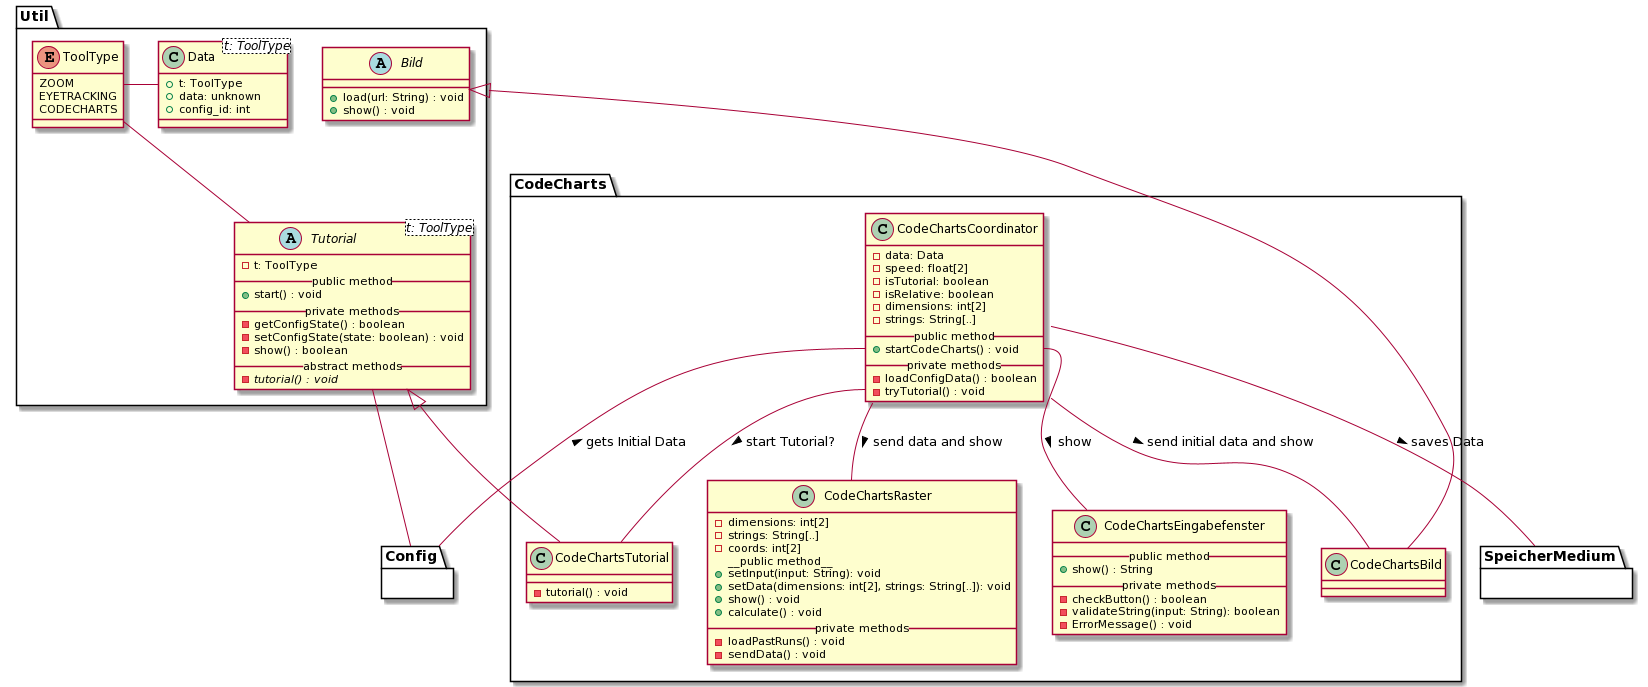

The diagram above was rendered by PlantUML. Its source (embedded in the PNG):
@startuml
' skinparam backgroundColor transparent
'() System #DA70D5
top to bottom direction

package Util {
    ' --- TUTORIAL ---
    abstract Tutorial<t: ToolType> {
      - t: ToolType
      __public method__
      + start() : void
      __private methods__
      - getConfigState() : boolean
      - setConfigState(state: boolean) : void
      - show() : boolean
      __abstract methods__
      - {abstract} tutorial() : void
    }

    enum ToolType {
      ZOOM
      EYETRACKING
      CODECHARTS
    }

    ' Interaktionen
    Tutorial -u- ToolType
    Data -r- ToolType
    Tutorial -d- Config


    ' --- BILD ---

    abstract Bild {
      + load(url: String) : void
      + show() : void
    }

    class Data<t: ToolType> {
        + t: ToolType
        + data: unknown
        + config_id: int
    }
}

' === CODE CHARTS ===
package CodeCharts {

    ' CodeCharts Tutorial 
    class CodeChartsTutorial {
      - tutorial() : void
    }
  
    ' CodeCharts Coordinator
    class CodeChartsCoordinator {
        - data: Data
        - speed: float[2]
        - isTutorial: boolean
        - isRelative: boolean
        - dimensions: int[2]
        - strings: String[..]
        __public method__
        + startCodeCharts() : void
        __private methods__
        - loadConfigData() : boolean
        - tryTutorial() : void
    }    

    ' CodeCharts Bild
    class CodeChartsBild {
    }

    ' CodeCharts Raster
    class CodeChartsRaster {
        ' Unsicher ob es sinnvoll ist alle vorherigen Durchläufe auf einmal zu laden
        - dimensions: int[2]
        - strings: String[..]
        - coords: int[2]
        __public method__ 
        + setInput(input: String): void
        + setData(dimensions: int[2], strings: String[..]): void
        + show() : void
        + calculate() : void
        __private methods__
        - loadPastRuns() : void
        - sendData() : void
    }

    ' CodeCharts Eingabefenster
    class CodeChartsEingabefenster {
        __public method__
        + show() : String
        __private methods__
        - checkButton() : boolean
        - validateString(input: String): boolean
        - ErrorMessage() : void
    }

  ' Vererbungen
  Bild <|-d- CodeChartsBild
  Tutorial <|-d- CodeChartsTutorial

  ' Interaktionen 
  CodeChartsCoordinator -- CodeChartsBild : > send initial data and show
  CodeChartsCoordinator -- CodeChartsRaster : > send data and show
  CodeChartsCoordinator::startCodeCharts -- CodeChartsEingabefenster : > show
  CodeChartsCoordinator::tryTutorial -- CodeChartsTutorial : > start Tutorial?

  ' Andere Module
  CodeChartsCoordinator -- SpeicherMedium : > saves Data
  CodeChartsCoordinator::startCodeCharts -- Config : < gets Initial Data
  
}

' Blackboxen / Andere Module
package Config {}

package SpeicherMedium {}
@enduml